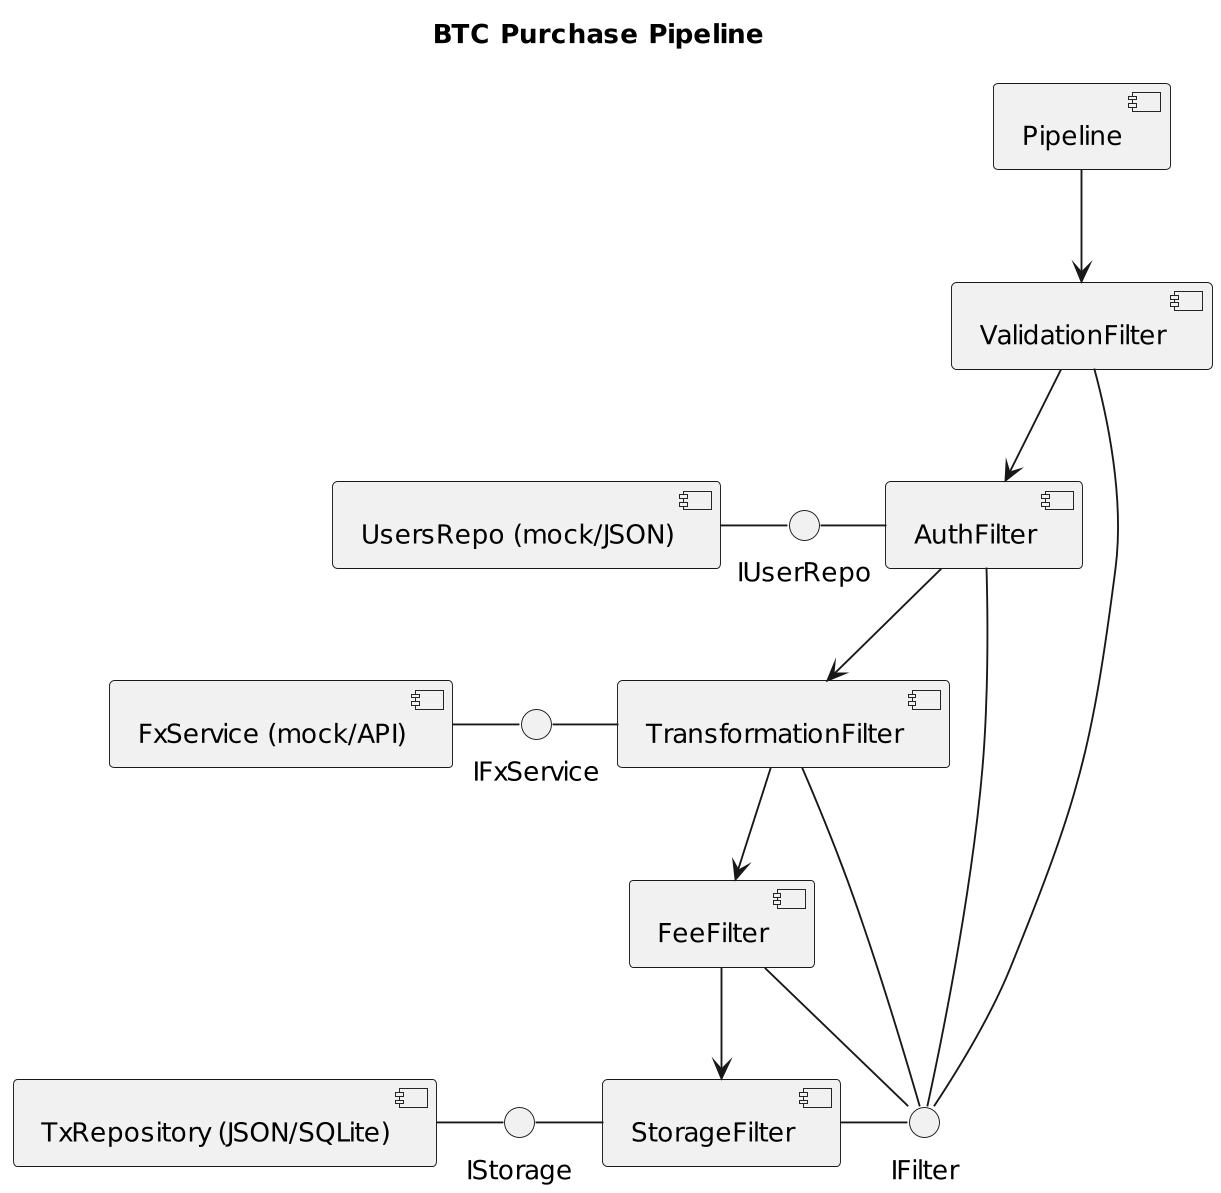

The diagram above was rendered by PlantUML. Its source (embedded in the PNG):
@startuml
skinparam componentStyle uml2
skinparam dpi 180
skinparam shadowing false

title BTC Purchase Pipeline

' Interfaces
interface IFilter
interface IUserRepo
interface IFxService
interface IStorage

' Componentes
component Pipeline
component ValidationFilter
component AuthFilter
component TransformationFilter
component FeeFilter
component StorageFilter

component "UsersRepo (mock/JSON)" as UsersRepo
component "FxService (mock/API)" as Fx
component "TxRepository (JSON/SQLite)" as Repo

' Flujo pipeline
Pipeline --> ValidationFilter
ValidationFilter --> AuthFilter
AuthFilter --> TransformationFilter
TransformationFilter --> FeeFilter
FeeFilter --> StorageFilter

' Provided (lollipop: comp -> interface)
ValidationFilter - IFilter
AuthFilter - IFilter
TransformationFilter - IFilter
FeeFilter - IFilter
StorageFilter - IFilter

UsersRepo - IUserRepo
Fx - IFxService
Repo - IStorage

' Required (socket: interface -> comp)
IUserRepo - AuthFilter
IFxService - TransformationFilter
IStorage - StorageFilter
@enduml